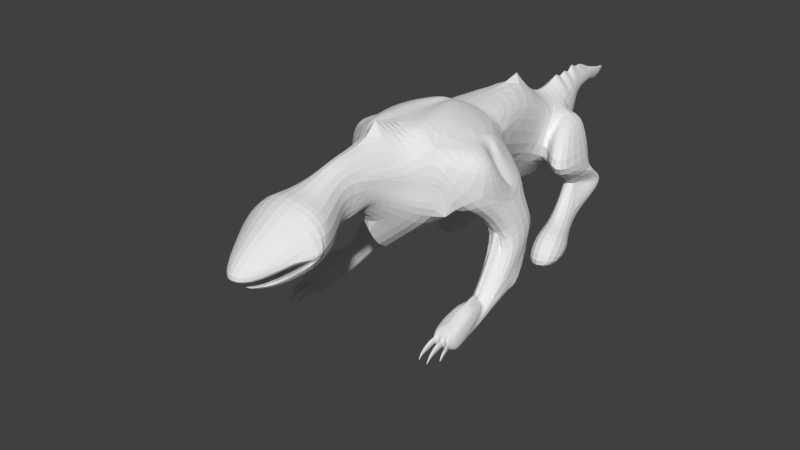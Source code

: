 # Source: Monster_03_01.blend  (saved by Blender 2.78.0; exported with 4.5.12 LTS)
import bpy
from mathutils import Matrix  # noqa: F401  (used for matrix-valued properties, if any)

bpy.ops.wm.read_factory_settings(use_empty=True)
scene = bpy.context.scene
scene.name = 'Scene'

# ---- collections
col_collection_1 = bpy.data.collections.new('Collection 1'); scene.collection.children.link(col_collection_1)

# ---- world
world_world = bpy.data.worlds.new('World'); scene.world = world_world
world_world.color = (0.05088, 0.05088, 0.05088)
world_world.use_sun_shadow = False
world_world.sun_shadow_jitter_overblur = 0.0
world_world.cycles.sampling_method = 'MANUAL'

# ---- meshes
me_plane_001 = bpy.data.meshes.new('Plane.001')
me_plane_001.from_pydata([(1.406, 3.865, 0.9009), (1.347, 0.4161, 1.314), (0.8493, 4.501, 1.363), (2.051, -1.156, 0.2493), (1.639, -1.181, 0.2493), (2.147, 0.4651, 1.314), (0.8901, 3.834, 0.9009), (1.649, 4.55, 1.363), (2.147, 0.4651, 1.668), (1.347, 0.4161, 1.668), (0.92, 3.346, 1.655), (1.181, 3.382, 1.655), (2.055, -1.229, 0.4868), (1.671, 4.197, 1.757), (1.644, -1.254, 0.4868), (0.8709, 4.148, 1.757), (2.141, 0.548, 1.976), (1.342, 0.4991, 1.976), (0.467, 3.261, 2.198), (1.821, 1.747, 2.198), (2.196, -0.3365, 1.682), (1.463, 4.184, 2.198), (1.396, -0.3855, 1.682), (0.5812, 3.624, 2.198), (0.8682, 0.3869, 4.12), (1.067, 0.399, 3.288), (0.6302, 3.328, 3.288), (1.065, 3.355, 3.288), (1.006, -2.081, 4.29), (1.016, 4.157, 3.288), (1.205, -1.858, 3.288), (0.5812, 4.13, 3.288), (1.614, -1.957, 0.0), (2.171, -1.923, 0.2458), (1.667, -2.658, 0.06826), (2.137, -2.401, 0.002507), (0.9508, 2.842, 0.1499), (1.012, 1.836, 0.858), (0.92, 3.346, 1.655), (1.33, 3.875, 1.532), (0.9861, 2.265, 0.0), (1.786, 2.314, 0.0), (1.046, 1.281, -0.05625), (1.846, 1.33, -0.05625), (1.812, 1.885, 0.858), (1.751, 2.891, 0.1499), (0.9655, 2.602, 0.7931), (1.53, 2.637, 0.7931), (0.9351, 3.098, 0.2162), (1.384, 3.125, 0.2162), (1.159, -1.102, 2.562), (1.245, -1.806, 2.658), (1.067, 0.399, 2.925), (1.067, 0.399, 2.562), (2.081, -1.046, 2.562), (1.979, -1.383, 2.925), (1.989, 0.4554, 2.562), (1.867, 0.448, 2.925), (2.078, -1.923, 0.8168), (1.666, -1.948, 0.8168), (1.545, -2.198, 0.552), (2.132, -2.524, 0.552), (0.0, 0.3375, 3.288), (0.0, -1.919, 4.509), (0.0, -1.919, 3.288), (0.0, 1.634, 1.7), (0.0, 4.084, 1.355), (0.0, 3.283, 3.585), (0.0, 4.084, 3.745), (0.7788, 0.9016, 2.851), (0.6779, 2.55, 3.94), (0.0, 0.8558, 2.851), (0.0, 2.504, 4.396), (0.0, -2.246, 1.356), (1.222, 0.08286, 4.077), (0.0, 0.01066, 2.391), (1.004, 0.06717, 2.391), (0.402, 0.5506, 1.953), (0.0, 0.529, 1.953), (1.316, -1.457, 4.077), (1.98, -1.125, 3.895), (1.404, -0.2716, 3.777), (0.1936, 5.05, 3.119), (0.2132, 5.043, 3.552), (0.0, 5.025, 3.161), (0.0, 4.941, 4.016), (0.0, 6.625, 3.532), (0.0, 6.266, 3.555), (0.0, 6.256, 3.29), (0.0, 6.256, 3.555), (0.8476, -2.418, 3.637), (0.6385, -2.405, 3.239), (0.9702, -2.353, 2.938), (0.0, -2.571, 4.744), (0.0, -2.467, 3.239), (0.0, -2.794, 2.315), (0.3948, -3.541, 4.043), (0.4007, -2.927, 3.087), (0.0, -3.368, 2.936), (0.0, -3.794, 4.482), (0.3923, -4.067, 2.915), (0.4221, -3.263, 3.277), (0.0, -3.735, 3.488), (0.0, -5.007, 4.038), (0.4747, -1.757, 4.633), (0.4805, -4.108, 3.816), (0.0, -4.361, 4.255), (0.478, -4.192, 2.751), (0.0, -4.593, 3.261), (0.8871, -4.753, 3.699), (0.8846, -4.732, 2.706), (0.0, -4.884, 2.491), (0.0, -5.34, 4.099), (1.014, -5.087, 3.76), (1.011, -5.399, 2.717), (0.0, -5.218, 2.38), (0.0, -6.956, 2.982), (0.351, -6.702, 2.771), (0.3518, -5.816, 2.44), (0.0, -5.989, 2.195), (0.3516, -6.112, 2.551), (0.0452, -4.976, 2.595), (1.004, -5.287, 3.091), (1.199, -5.261, 3.178), (0.8151, -5.751, 2.85), (0.0, -5.802, 2.517), (0.0, -6.378, 2.511), (0.4209, -6.344, 2.709), (0.0, -6.614, 2.658), (1.103, -5.294, 3.131), (0.767, -5.865, 2.903), (0.3398, -4.948, 2.933), (0.0, -4.977, 2.926), (0.5883, -5.313, 3.227), (0.5276, -5.693, 3.156), (0.473, -5.91, 3.108), (0.4047, -6.127, 3.059), (0.0, -6.348, 3.017), (0.0, -6.083, 3.075), (0.0, -5.817, 3.131), (0.0, -5.389, 3.211), (0.0, -4.99, 3.116), (0.0, -4.956, 3.021), (0.3452, -4.912, 3.031), (0.3506, -4.93, 3.129), (0.0, -6.298, 2.512), (0.7387, -5.185, 2.848), (0.0, -6.348, 2.487), (1.679, -2.657, 0.06826), (1.691, -2.656, 0.06826), (1.778, -2.65, 0.04818), (1.862, -2.643, 0.03719), (1.956, -2.637, 0.03482), (2.094, -2.626, 0.08511), (2.122, -2.404, 0.002507), (1.678, -2.557, 0.552), (1.738, -2.616, 0.552), (1.797, -2.628, 0.552), (1.905, -2.657, 0.552), (1.994, -2.665, 0.552), (2.03, -2.603, 0.552), (2.075, -2.522, 0.552), (1.639, -1.427, 0.6349), (1.643, -1.489, 0.6512), (2.085, -1.462, 0.6512), (2.081, -1.4, 0.6349), (2.186, -2.469, 0.3688), (2.221, -2.45, 0.1857), (1.596, -2.573, 0.3688), (1.593, -2.519, 0.1857), (2.143, -2.627, 0.1857), (2.144, -2.696, 0.3688), (2.109, -2.8, 0.3996), (2.111, -2.681, 0.1857), (1.969, -2.69, 0.1857), (1.981, -2.744, 0.3688), (1.891, -2.751, 0.3688), (1.876, -2.697, 0.1857), (1.784, -2.704, 0.1857), (1.791, -2.758, 0.3688), (1.723, -2.763, 0.3688), (1.707, -2.71, 0.1857), (1.658, -2.653, 0.1857), (1.668, -2.707, 0.3688), (1.79, -2.779, 0.2041), (1.798, -2.809, 0.3928), (1.716, -2.814, 0.3935), (1.697, -2.785, 0.2049), (1.785, -2.977, 0.1415), (1.792, -3.007, 0.3302), (1.71, -3.012, 0.3308), (1.691, -2.982, 0.1422), (1.775, -3.211, 0.1277), (1.779, -3.234, 0.2043), (1.744, -3.236, 0.2043), (1.736, -3.213, 0.1277), (1.772, -3.272, 0.0453), (1.773, -3.296, 0.06806), (1.759, -3.297, 0.06762), (1.756, -3.273, 0.0448), (1.998, -2.802, 0.2008), (2.013, -2.856, 0.3839), (1.903, -2.862, 0.3839), (1.886, -2.809, 0.2008), (1.998, -2.968, 0.1697), (2.011, -3.022, 0.3528), (1.923, -3.029, 0.3528), (1.909, -2.975, 0.1697), (1.994, -3.193, 0.1292), (2.0, -3.217, 0.2084), (1.953, -3.219, 0.2084), (1.945, -3.196, 0.1292), (1.985, -3.298, 0.03604), (1.987, -3.305, 0.05839), (1.973, -3.306, 0.05839), (1.971, -3.299, 0.03604), (2.038, -2.687, 0.1857), (2.045, -2.805, 0.3996), (2.104, -2.727, 0.3148), (2.106, -2.688, 0.1849), (2.054, -2.692, 0.1849), (2.059, -2.73, 0.3148), (2.158, -2.897, 0.2991), (2.16, -2.858, 0.1716), (2.099, -2.862, 0.1716), (2.104, -2.9, 0.2991), (2.16, -2.975, 0.2587), (2.161, -2.941, 0.1474), (2.108, -2.945, 0.1474), (2.113, -2.978, 0.2587), (2.153, -3.081, 0.09928), (2.154, -3.065, 0.04839), (2.13, -3.067, 0.04839), (2.132, -3.082, 0.09928), (1.407, -0.5667, 0.4941), (1.392, -0.3218, 0.6985), (2.198, -0.3671, 0.6198), (2.185, -0.1604, 0.7924), (1.857, -0.453, 0.5657), (1.627, -0.5242, 0.5207), (1.599, -0.2604, 0.7342), (1.924, -0.2134, 0.7615), (1.855, -0.4127, 0.5164), (1.624, -0.4839, 0.4714), (1.597, -0.2202, 0.6849), (1.922, -0.1732, 0.7122), (1.802, -0.2883, 0.4871), (1.678, -0.3263, 0.4631), (1.664, -0.1856, 0.577), (1.837, -0.1605, 0.5916), (1.776, -0.2511, 0.3917), (1.703, -0.2736, 0.3775), (1.694, -0.1903, 0.4449), (1.797, -0.1754, 0.4535), (1.748, -0.2441, 0.2918), (1.731, -0.2503, 0.2917), (1.729, -0.2257, 0.295), (1.753, -0.2217, 0.295), (1.882, -1.933, 0.841), (1.573, -0.6081, 2.414), (1.745, -1.495, 0.6544), (1.875, -1.487, 0.6544), (1.695, -1.412, 0.6317), (1.874, -1.401, 0.6317), (1.623, -1.29, 0.5987), (1.793, -1.28, 0.5987), (1.577, -0.3744, 1.682), (1.807, -0.3603, 1.682), (1.803, -0.4792, 2.261), (1.573, -0.4933, 2.261), (1.744, -1.491, 0.8073), (1.874, -1.484, 0.8073), (1.734, -1.405, 0.7845), (1.834, -1.399, 0.7845), (1.725, -1.284, 0.7515), (1.808, -1.279, 0.7515), (1.652, -0.5434, 1.835), (1.731, -0.5386, 1.835), (1.803, -0.594, 2.414), (1.442, 0.571, 1.979), (1.913, 0.005576, 2.645), (1.189, 0.4065, 2.925), (1.305, 0.4136, 2.925), (1.017, 0.3959, 3.497), (1.244, 0.4099, 2.562), (1.322, 0.4146, 2.562), (1.565, -0.477, 2.42), (1.795, -0.4629, 2.42), (1.791, -0.9312, 3.849), (1.609, -0.339, 3.819), (1.181, 0.5376, 2.931), (1.297, 0.5447, 2.931), (0.9646, 0.3119, 3.362), (1.236, 0.541, 2.568), (1.314, 0.5458, 2.568), (1.773, -0.4189, 2.846), (1.617, -0.771, 3.77), (1.468, -0.5503, 3.74), (0.8681, 0.5984, 3.425), (1.269, -0.6824, 4.077), (1.247, -0.3267, 4.077), (1.241, 1.712, 2.198), (0.7539, 3.336, 3.288), (0.0, 4.272, 1.716), (0.0, 4.46, 2.077), (0.0, 4.648, 2.439), (0.0, 4.836, 2.8), (0.2711, 4.866, 2.935), (0.3486, 4.682, 2.751), (0.4262, 4.498, 2.567), (0.5037, 4.314, 2.383), (0.5076, 4.313, 3.341), (0.434, 4.495, 3.394), (0.3604, 4.678, 3.446), (0.2868, 4.861, 3.499), (0.0, 4.836, 3.725), (0.0, 4.633, 3.932), (0.0, 4.46, 3.719), (0.0, 4.273, 3.931), (0.0, 5.134, 3.812), (0.0, 5.306, 3.915), (0.0, 5.763, 3.684), (0.0, 6.01, 3.619), (0.0, 6.01, 3.287), (0.0, 5.763, 3.33), (0.0, 5.517, 3.317), (0.0, 5.271, 3.23), (0.03873, 6.021, 3.346), (0.07745, 5.779, 3.352), (0.1162, 5.536, 3.305), (0.1549, 5.293, 3.311), (0.04263, 6.021, 3.554), (0.08526, 5.777, 3.554), (0.1279, 5.532, 3.553), (0.1705, 5.288, 3.553), (0.6613, 4.135, 2.198), (0.6821, 4.136, 3.288), (0.8178, 3.759, 1.838), (1.566, 3.897, 1.98), (1.522, 3.653, 1.232), (0.2704, -0.8558, 4.595), (0.9198, -0.5343, 4.381), (0.6019, -0.752, 4.565), (0.8564, 0.4431, 4.115), (0.0, 0.3749, 4.319), (0.8475, 0.6225, 4.1), (0.0, 0.5702, 4.37), (0.08516, -0.1745, 4.561), (0.0, -0.4135, 4.535), (0.1669, 0.1865, 4.463), (0.1231, -0.04335, 4.549)], [(62, 25), (292, 298)], [(2, 7, 0, 6), (1, 5, 237, 241, 240, 235), (12, 8, 16, 20), (14, 264, 266, 22), (48, 49, 45, 36), (1, 235, 234, 4, 14, 9), (164, 261, 258, 58), (3, 236, 237, 5, 8, 12), (5, 1, 9, 8), (2, 6, 10, 15), (7, 2, 15, 13), (0, 7, 39, 339), (51, 55, 28, 30), (52, 51, 30, 25), (8, 9, 17, 279, 16), (15, 10, 18, 23, 337), (13, 15, 337, 338), (11, 13, 338, 21, 19), (10, 11, 19, 301, 18), (9, 14, 22, 17), (31, 26, 302, 27, 29, 336), (64, 62, 75, 73), (28, 55, 80, 79), (57, 282, 283, 24), (18, 26, 70, 69), (21, 335, 336, 29), (19, 21, 29, 27), (18, 301, 302, 26), (32, 33, 35, 154, 153, 152, 151, 150, 149, 148, 34), (4, 3, 33, 32), (3, 12, 35, 33), (14, 4, 32, 34), (37, 36, 40, 42), (10, 6, 38), (11, 10, 38), (40, 41, 43, 42), (44, 37, 42, 43), (45, 44, 43, 41), (36, 45, 41, 40), (49, 47, 44, 45), (47, 46, 37, 44), (46, 48, 36, 37), (38, 6, 48, 46), (11, 38, 46, 47), (0, 339, 11, 47, 49), (6, 0, 49, 48), (16, 279, 285, 56), (56, 285, 282, 57), (20, 16, 56, 54), (54, 56, 57, 280, 55), (17, 22, 50, 53), (53, 50, 51, 52), (22, 266, 267, 20, 54, 50), (50, 54, 55, 51), (58, 258, 59, 60, 155, 156, 157, 158, 159, 160, 161, 61), (166, 164, 58, 61), (168, 183, 155, 60), (163, 168, 60, 59), (51, 30, 91, 92), (66, 65, 67, 68), (23, 18, 65, 66), (307, 306, 84, 82), (26, 31, 68, 67), (69, 70, 345, 343, 24, 283, 25), (26, 67, 72, 70), (67, 65, 71, 72), (65, 18, 69, 71), (76, 51, 73, 75), (62, 71, 78, 75), (70, 72, 346, 345), (78, 77, 76, 75), (69, 25, 76, 77), (71, 69, 77, 78), (25, 30, 51, 76), (73, 51, 92, 95), (80, 288, 299, 79), (24, 341, 28, 79, 299, 300, 74), (57, 24, 74, 81), (55, 280, 288, 80), (323, 322, 89, 88), (315, 314, 83, 85), (314, 307, 82, 83), (306, 315, 85, 84), (87, 86, 88, 89), (327, 323, 88, 86), (331, 327, 86, 87), (322, 331, 87, 89), (92, 91, 96, 97), (28, 63, 93, 90), (64, 73, 95, 94), (30, 28, 90, 91), (63, 64, 94, 93), (95, 92, 97, 98), (97, 96, 100, 101), (90, 96, 91), (99, 96, 90, 93), (96, 99, 106, 105), (100, 96, 105, 107), (97, 101, 98), (28, 342, 340, 104), (28, 341, 342), (63, 28, 104), (102, 100, 107, 108), (101, 100, 98), (102, 98, 100), (108, 107, 110, 111), (111, 110, 114, 115), (105, 106, 103, 109), (107, 105, 109, 110), (114, 122, 124, 120, 118), (110, 109, 113, 123, 122, 114), (109, 103, 112, 113), (118, 120, 147, 119), (115, 114, 118, 119), (113, 112, 116, 117), (141, 144, 133, 140), (120, 124, 122, 123, 129, 146), (121, 146, 129, 130, 127, 136, 135, 134, 133, 144, 143, 131), (126, 120, 145), (125, 121, 131, 132), (128, 127, 117, 116), (127, 130, 129, 123, 113, 117), (137, 136, 127, 128), (140, 133, 134, 139), (139, 134, 135, 138), (138, 135, 136, 137), (132, 131, 143, 142), (142, 143, 144, 141), (161, 171, 166, 61), (145, 120, 121, 125), (147, 120, 126), (146, 121, 120), (182, 148, 149, 181), (181, 149, 150, 178), (178, 150, 151, 177), (177, 151, 152, 174), (174, 152, 153, 173, 216), (173, 153, 154, 170), (170, 154, 35, 167), (171, 170, 167, 166), (160, 172, 171, 161), (172, 173, 170, 171), (159, 175, 217, 172, 160), (175, 174, 216, 217), (158, 176, 175, 159), (175, 176, 202, 201), (157, 179, 176, 158), (179, 178, 177, 176), (156, 180, 179, 157), (179, 180, 186, 185), (155, 183, 180, 156), (183, 182, 181, 180), (14, 34, 169, 162), (162, 169, 168, 163), (34, 148, 182, 169), (169, 182, 183, 168), (35, 12, 165, 167), (167, 165, 164, 166), (12, 265, 263, 165), (165, 263, 261, 164), (187, 184, 188, 191), (180, 181, 187, 186), (178, 179, 185, 184), (181, 178, 184, 187), (189, 190, 194, 193), (186, 187, 191, 190), (185, 186, 190, 189), (184, 185, 189, 188), (195, 192, 196, 199), (188, 189, 193, 192), (191, 188, 192, 195), (190, 191, 195, 194), (198, 199, 196, 197), (194, 195, 199, 198), (193, 194, 198, 197), (192, 193, 197, 196), (201, 202, 206, 205), (176, 177, 203, 202), (174, 175, 201, 200), (177, 174, 200, 203), (207, 204, 208, 211), (200, 201, 205, 204), (203, 200, 204, 207), (202, 203, 207, 206), (209, 210, 214, 213), (206, 207, 211, 210), (205, 206, 210, 209), (204, 205, 209, 208), (214, 215, 212, 213), (208, 209, 213, 212), (211, 208, 212, 215), (210, 211, 215, 214), (220, 219, 223, 224), (172, 217, 221, 218), (173, 172, 218, 219), (217, 216, 220, 221), (216, 173, 219, 220), (225, 224, 228, 229), (219, 218, 222, 223), (221, 220, 224, 225), (218, 221, 225, 222), (228, 227, 231, 232), (222, 225, 229, 226), (224, 223, 227, 228), (223, 222, 226, 227), (233, 232, 231, 230), (227, 226, 230, 231), (229, 228, 232, 233), (226, 229, 233, 230), (245, 242, 246, 249), (235, 240, 239, 234), (234, 239, 238, 236, 3, 4), (241, 238, 242, 245), (238, 241, 237, 236), (239, 240, 244, 243), (240, 241, 245, 244), (238, 239, 243, 242), (247, 248, 252, 251), (242, 243, 247, 246), (243, 244, 248, 247), (244, 245, 249, 248), (253, 250, 254, 257), (248, 249, 253, 252), (249, 246, 250, 253), (246, 247, 251, 250), (255, 256, 257, 254), (250, 251, 255, 254), (251, 252, 256, 255), (252, 253, 257, 256), (276, 277, 278, 259), (267, 265, 12, 20), (266, 264, 274, 276), (262, 264, 14, 162), (261, 263, 273, 271), (260, 262, 162, 163), (260, 258, 270), (258, 260, 163, 59), (276, 274, 275, 277), (273, 275, 274, 272), (271, 273, 272, 270), (258, 271, 270), (262, 260, 270, 272), (263, 265, 275, 273), (277, 267, 268, 278), (258, 261, 271), (264, 262, 272, 274), (265, 267, 277, 275), (268, 269, 259, 278), (266, 276, 259, 269), (267, 266, 269, 268), (291, 294, 293, 290), (285, 279, 294), (281, 284, 53, 52), (283, 281, 52, 25), (284, 281, 290, 293), (281, 283, 292, 290), (284, 279, 17, 53), (290, 292, 291), (294, 279, 293), (283, 282, 291, 292), (282, 285, 294, 291), (259, 278, 287, 286), (279, 284, 293), (296, 297, 300, 299), (296, 295, 297), (289, 280, 57, 81), (288, 280, 295, 296), (280, 289, 297, 295), (299, 288, 296), (300, 289, 81, 74), (300, 297, 289), (66, 68, 318, 303), (302, 301, 19, 27), (303, 318, 317, 304), (304, 317, 316, 305), (305, 316, 315, 306), (31, 23, 310, 311), (311, 310, 309, 312), (312, 309, 308, 313), (313, 308, 307, 314), (68, 31, 311, 318), (318, 311, 312, 317), (317, 312, 313, 316), (316, 313, 314, 315), (23, 66, 303, 310), (310, 303, 304, 309), (309, 304, 305, 308), (308, 305, 306, 307), (85, 83, 334, 319), (319, 334, 333, 320), (320, 333, 332, 321), (321, 332, 331, 322), (83, 82, 330, 334), (334, 330, 329, 333), (333, 329, 328, 332), (332, 328, 327, 331), (82, 84, 326, 330), (330, 326, 325, 329), (329, 325, 324, 328), (328, 324, 323, 327), (84, 85, 319, 326), (326, 319, 320, 325), (325, 320, 321, 324), (324, 321, 322, 323), (11, 39, 7, 13), (336, 335, 23, 31), (338, 337, 23, 335, 21), (339, 39, 11), (340, 342, 350, 347), (342, 341, 24, 349, 350), (24, 343, 344, 349), (345, 346, 344, 343), (348, 347, 350, 349, 344), (347, 348, 63, 104, 340)])
me_plane_001.use_remesh_preserve_volume = False
me_plane_001.use_remesh_preserve_attributes = False
me_plane_001.use_mirror_vertex_groups = False
me_plane_001.update()
arm_armature = bpy.data.armatures.new('Armature')  # bones are not reproduced

# ---- objects
ob_armature = bpy.data.objects.new('Armature', arm_armature)
ob_plane = bpy.data.objects.new('Plane', me_plane_001)

# ---- transforms, parenting, visibility, modifiers, constraints
ob_armature.location = (-0.002689, 3.072, 2.864)
ob_armature.rotation_euler = (1.238, -0.0, 0.0)
ob_armature.show_in_front = True
ob_armature.lineart.crease_threshold = 0.0
ob_plane.parent = ob_armature
ob_plane.matrix_parent_inverse = Matrix(((1.0, 2.91e-11, -5.821e-11, 0.002689), (0.0, 0.3268, 0.9451, -3.711), (0.0, -0.9451, 0.3268, 1.967), (0.0, 0.0, 0.0, 1.0)))
ob_plane.location = (0.0, 0.0, 0.0)
ob_plane.lineart.crease_threshold = 0.0
_vg = ob_plane.vertex_groups.new(name='Hips')
for _i, _w in zip([18, 26, 65, 66, 67, 69, 70, 71, 72, 302, 303], [0.1375, 0.1658, 0.6584, 0.08395, 0.8186, 0.04814, 0.02922, 0.05114, 0.1116, 0.02256, 0.02527]): _vg.add([_i], _w, 'REPLACE')
_vg = ob_plane.vertex_groups.new(name='LowerSpine')
for _i, _w in zip([18, 24, 25, 26, 52, 62, 65, 67, 69, 70, 71, 72, 73, 75, 76, 77, 78, 281, 283, 292, 343, 344, 345, 346, 349], [0.01826, 0.03541, 0.1047, 0.04394, 0.01135, 0.2014, 0.1103, 0.04453, 0.7663, 0.8324, 0.8201, 0.8161, 6.798e-05, 0.1506, 0.0924, 0.3093, 0.299, 0.004484, 0.06275, 0.05553, 0.08898, 0.1031, 0.1774, 0.3817, 0.05129]): _vg.add([_i], _w, 'REPLACE')
_vg = ob_plane.vertex_groups.new(name='UpperSpine')
for _i, _w in zip([24, 25, 30, 50, 51, 52, 53, 57, 62, 64, 69, 70, 71, 72, 73, 74, 75, 76, 77, 78, 81, 92, 94, 95, 104, 281, 282, 283, 284, 285, 289, 290, 291, 292, 293, 294, 300, 340, 341, 342, 343, 344, 345, 346, 347, 348, 349, 350], [0.6133, 0.5348, 0.04583, 0.01218, 0.1235, 0.1577, 0.04912, 0.03562, 0.5615, 0.06215, 0.1129, 0.0558, 0.08348, 0.0615, 0.08952, 0.2052, 0.4875, 0.5882, 0.5023, 0.5159, 0.09898, 0.01325, 0.01102, 0.01478, 0.08452, 0.1564, 0.1093, 0.3893, 0.04852, 0.02017, 0.02448, 0.1366, 0.1218, 0.3422, 0.04603, 0.04061, 0.04807, 0.4817, 0.1413, 0.2787, 0.7369, 0.8385, 0.7277, 0.577, 0.7665, 0.7741, 0.8265, 0.779]): _vg.add([_i], _w, 'REPLACE')
_vg = ob_plane.vertex_groups.new(name='ShoulderCenter')
for _i, _w in zip([28, 30, 50, 51, 55, 62, 63, 64, 73, 75, 76, 77, 78, 90, 91, 92, 93, 94, 95, 97, 98, 100, 101, 102, 104, 340, 342], [0.068, 0.111, 0.00808, 0.1565, 0.0002938, 0.05992, 0.7905, 0.2107, 0.4688, 0.1031, 0.0523, 0.01469, 0.02932, 0.09833, 0.3838, 0.4648, 0.03255, 0.2402, 0.4444, 0.1807, 0.1457, 0.005757, 0.1169, 0.005789, 0.2191, 0.05866, 0.005069]): _vg.add([_i], _w, 'REPLACE')
_vg = ob_plane.vertex_groups.new(name='UpperNeck')
for _i, _w in zip([28, 30, 51, 63, 64, 73, 75, 90, 91, 92, 93, 94, 95, 96, 97, 98, 99, 100, 101, 102, 104], [0.08102, 0.05863, 0.02586, 0.06728, 0.1187, 0.08928, 0.007769, 0.6668, 0.2949, 0.2287, 0.9009, 0.4259, 0.2227, 0.08992, 0.3211, 0.1839, 0.0975, 0.03881, 0.1964, 0.03124, 0.008612]): _vg.add([_i], _w, 'REPLACE')
_vg = ob_plane.vertex_groups.new(name='LowerNeck')
for _i, _w in zip([73, 90, 91, 92, 93, 94, 95, 96, 97, 98, 99, 100, 101, 102, 103, 105, 106, 107, 109, 110, 113], [0.003522, 0.09103, 0.09543, 0.04369, 0.02775, 0.03199, 0.1006, 0.861, 0.3669, 0.4945, 0.88, 0.6381, 0.4973, 0.631, 0.1252, 0.8467, 0.8602, 0.1075, 0.1218, 0.0223, 0.005366]): _vg.add([_i], _w, 'REPLACE')
_vg = ob_plane.vertex_groups.new(name='UpperJaw')
for _i, _w in zip([103, 105, 106, 107, 109, 110, 112, 113, 114, 115, 116, 117, 118, 121, 122, 123, 124, 127, 128, 129, 130, 131, 133, 134, 135, 136, 137, 138, 139, 140, 141, 142, 143, 144, 146], [0.8583, 0.08176, 0.1165, 0.02654, 0.7541, 0.1835, 0.9685, 0.878, 0.3374, 0.005512, 0.9992, 0.9761, 0.03571, 0.1296, 0.6042, 0.7191, 0.3984, 0.9776, 0.9987, 0.6891, 0.7995, 0.1938, 0.6565, 0.8377, 0.9251, 0.9662, 0.9994, 0.9982, 0.9839, 0.8591, 0.4403, 0.1861, 0.296, 0.4072, 0.4315]): _vg.add([_i], _w, 'REPLACE')
_vg = ob_plane.vertex_groups.new(name='LowerJawBack')
for _i, _w in zip([98, 100, 101, 102, 107, 110, 143, 144], [0.006111, 0.0857, 0.02759, 0.05278, 0.3375, 0.06105, 8.324e-05, 0.03085]): _vg.add([_i], _w, 'REPLACE')
_vg = ob_plane.vertex_groups.new(name='LowerJawFront')
for _i, _w in zip([98, 100, 101, 102, 105, 107, 108, 109, 110, 111, 113, 114, 115, 118, 119, 120, 121, 122, 123, 124, 125, 126, 129, 130, 131, 132, 133, 134, 135, 136, 140, 141, 142, 143, 144, 145, 146, 147], [0.06613, 0.17, 0.07947, 0.2211, 0.02518, 0.5066, 0.9579, 0.09955, 0.7172, 0.964, 0.08755, 0.6328, 0.9682, 0.9537, 0.9936, 0.9749, 0.8638, 0.3698, 0.2495, 0.585, 0.9778, 1.003, 0.288, 0.1864, 0.7926, 0.9954, 0.3262, 0.1529, 0.07019, 0.01295, 0.1358, 0.5459, 0.8071, 0.6782, 0.5515, 1.003, 0.5548, 1.001]): _vg.add([_i], _w, 'REPLACE')
_vg = ob_plane.vertex_groups.new(name='Collarbone.L')
for _i, _w in zip([24, 28, 30, 51, 55, 62, 63, 64, 73, 74, 75, 76, 77, 78, 79, 80, 81, 90, 91, 92, 94, 95, 97, 98, 101, 104, 283, 288, 289, 296, 297, 299, 300, 340, 341, 342, 343, 347, 348, 349, 350], [0.09625, 0.8757, 0.5265, 0.09284, 0.06134, 0.07503, 0.13, 0.5371, 0.1536, 0.2314, 0.08956, 0.0366, 0.008311, 0.02454, 0.8759, 0.2616, 0.1149, 0.1319, 0.1457, 0.1025, 0.2179, 0.1162, 0.03884, 0.02401, 0.008491, 0.6642, 0.004607, 0.08591, 0.07925, 0.06087, 0.06258, 0.8277, 0.558, 0.4376, 0.7639, 0.6524, 0.04067, 0.215, 0.2416, 0.07214, 0.1715]): _vg.add([_i], _w, 'REPLACE')
_vg = ob_plane.vertex_groups.new(name='UpperArm.L')
for _i, _w in zip([1, 5, 8, 9, 16, 17, 20, 22, 24, 25, 30, 50, 51, 52, 53, 54, 55, 56, 57, 62, 64, 69, 73, 74, 75, 76, 77, 78, 79, 80, 81, 91, 92, 94, 95, 97, 234, 235, 236, 237, 238, 239, 240, 241, 242, 243, 244, 245, 246, 247, 248, 249, 250, 251, 252, 253, 254, 255, 256, 257, 259, 266, 267, 268, 269, 276, 277, 278, 279, 280, 281, 282, 283, 284, 285, 286, 287, 288, 289, 290, 291, 292, 293, 294, 295, 296, 297, 298, 299, 300, 341, 342, 343, 344, 345, 349, 350], [0.2216, 0.191, 0.4893, 0.4983, 0.8109, 0.8681, 0.2294, 0.6555, 0.2425, 0.3239, 0.2243, 0.8647, 0.5341, 0.7633, 0.9189, 0.9044, 0.8691, 0.9607, 0.9299, 0.05946, 0.01585, 0.0404, 0.1358, 0.5477, 0.1182, 0.1943, 0.08768, 0.06764, 0.09643, 0.7155, 0.7746, 0.0533, 0.1028, 0.00574, 0.05591, 0.01992, 0.05487, 0.1147, 0.01927, 0.09642, 0.02689, 0.03449, 0.07825, 0.06939, 0.03621, 0.04139, 0.06675, 0.06152, 0.04672, 0.04799, 0.05671, 0.05487, 0.04888, 0.04955, 0.0507, 0.05078, 0.04908, 0.04923, 0.04942, 0.04948, 0.7516, 0.3407, 0.2081, 0.6224, 0.6333, 0.2675, 0.2383, 0.778, 0.9228, 0.9804, 0.7855, 0.8488, 0.5073, 0.9171, 0.9343, 0.7783, 0.7893, 0.9059, 0.8789, 0.8119, 0.8315, 0.5637, 0.9191, 0.922, 0.9711, 0.9349, 0.9247, 1.0, 0.1536, 0.392, 0.08047, 0.01789, 0.1203, 0.005919, 0.06642, 0.04633, 0.01415]): _vg.add([_i], _w, 'REPLACE')
_vg = ob_plane.vertex_groups.new(name='Forearm.L')
for _i, _w in zip([1, 3, 4, 5, 8, 9, 12, 14, 16, 17, 20, 22, 32, 33, 35, 50, 53, 54, 56, 58, 59, 60, 61, 162, 163, 164, 165, 166, 167, 169, 234, 235, 236, 237, 238, 239, 240, 241, 242, 243, 244, 245, 246, 247, 248, 249, 250, 251, 252, 253, 254, 255, 256, 257, 258, 259, 260, 261, 262, 263, 264, 265, 266, 267, 268, 269, 270, 271, 272, 273, 274, 275, 276, 277, 278, 279, 286, 287], [0.7774, 0.9523, 0.9905, 0.8086, 0.5107, 0.5019, 1.041, 1.022, 0.1867, 0.1216, 0.7705, 0.3384, 0.08961, 0.1657, 0.04636, 0.02894, 0.003759, 0.07051, 0.0262, 0.4045, 0.4325, 0.05742, 0.04822, 0.8458, 0.8253, 0.7841, 0.8065, 0.03524, 0.02626, 0.005184, 0.9325, 0.8801, 0.9662, 0.9035, 0.9592, 0.9503, 0.9179, 0.9291, 0.9539, 0.9487, 0.9296, 0.9363, 0.9484, 0.947, 0.9399, 0.9423, 0.9471, 0.9467, 0.9459, 0.9459, 0.947, 0.9469, 0.9468, 0.9468, 0.7163, 0.2476, 0.9449, 0.9346, 0.988, 0.9842, 0.9976, 1.001, 0.6543, 0.79, 0.376, 0.3648, 0.95, 0.9462, 0.991, 0.9886, 0.9919, 0.9928, 0.7294, 0.7592, 0.2211, 0.05902, 0.2209, 0.2099]): _vg.add([_i], _w, 'REPLACE')
_vg = ob_plane.vertex_groups.new(name='Hand.L')
for _i, _w in zip([3, 4, 32, 33, 34, 35, 58, 59, 60, 61, 148, 149, 150, 151, 152, 153, 154, 155, 156, 157, 158, 159, 160, 161, 162, 163, 164, 165, 166, 167, 168, 169, 170, 171, 172, 173, 174, 175, 176, 177, 178, 179, 180, 181, 182, 183, 184, 185, 186, 200, 201, 202, 203, 204, 205, 206, 207, 208, 209, 210, 211, 212, 213, 214, 215, 216, 217, 218, 219, 220, 221, 222, 223, 224, 225, 226, 227, 228, 229, 230, 231, 232, 233, 258, 260, 261, 270, 271], [0.0582, 0.01293, 0.9098, 0.8356, 0.9925, 0.9415, 0.5897, 0.5666, 0.9406, 0.9315, 0.9335, 0.9215, 0.9226, 0.9263, 0.939, 0.9415, 0.9563, 0.9484, 0.8731, 0.8675, 0.8784, 0.8951, 0.9108, 0.9254, 0.1528, 0.1739, 0.2168, 0.1982, 0.9406, 0.9474, 0.98, 0.9669, 0.9402, 0.9227, 0.8793, 0.9081, 0.856, 0.7975, 0.6351, 0.7904, 0.6529, 0.2277, 0.2086, 0.3851, 0.8418, 0.8965, 0.06007, 0.02768, 0.02074, 0.7575, 0.7313, 0.7105, 0.7381, 0.6722, 0.6721, 0.6709, 0.6706, 0.5541, 0.5725, 0.5741, 0.5641, 0.5453, 0.5478, 0.5483, 0.5462, 0.8785, 0.8426, 0.8739, 0.8861, 0.8801, 0.8636, 0.8546, 0.8557, 0.8558, 0.8551, 0.8371, 0.8321, 0.8326, 0.8372, 0.8042, 0.8031, 0.8046, 0.8068, 0.2832, 0.05476, 0.06618, 0.04973, 0.05392]): _vg.add([_i], _w, 'REPLACE')
_vg = ob_plane.vertex_groups.new(name='Claws.L')
for _i, _w in zip([148, 149, 150, 151, 152, 153, 154, 155, 156, 157, 158, 159, 160, 161, 170, 171, 172, 173, 174, 175, 176, 177, 178, 179, 180, 181, 182, 183, 184, 185, 186, 187, 188, 189, 190, 191, 192, 193, 194, 195, 196, 197, 198, 199, 200, 201, 202, 203, 204, 205, 206, 207, 208, 209, 210, 211, 212, 213, 214, 215, 216, 217, 218, 219, 220, 221, 222, 223, 224, 225, 226, 227, 228, 229, 230, 231, 232, 233], [0.07703, 0.08716, 0.08408, 0.07821, 0.06331, 0.05574, 0.0244, 0.02426, 0.1201, 0.1254, 0.1136, 0.09564, 0.07591, 0.05381, 0.05248, 0.06687, 0.1143, 0.08722, 0.1427, 0.1989, 0.3628, 0.2096, 0.3478, 0.7716, 0.7913, 0.6155, 0.1587, 0.1022, 0.94, 0.961, 0.9646, 0.9871, 0.9973, 0.9953, 0.9957, 0.9979, 0.9957, 0.9966, 0.996, 0.9934, 0.9968, 0.997, 0.9969, 0.9967, 0.2407, 0.2664, 0.2874, 0.2604, 0.3261, 0.326, 0.3273, 0.3277, 0.4445, 0.426, 0.4244, 0.4344, 0.4533, 0.4508, 0.4502, 0.4524, 0.1184, 0.1526, 0.121, 0.1093, 0.1159, 0.1317, 0.1407, 0.1397, 0.1397, 0.1403, 0.1584, 0.1634, 0.163, 0.1583, 0.1915, 0.1926, 0.1911, 0.1888]): _vg.add([_i], _w, 'REPLACE')
_vg = ob_plane.vertex_groups.new(name='Collarbone.R')
_vg = ob_plane.vertex_groups.new(name='UpperArm.R')
_vg = ob_plane.vertex_groups.new(name='Forearm.R')
_vg = ob_plane.vertex_groups.new(name='Hand.R')
_vg = ob_plane.vertex_groups.new(name='Claws.R')
_vg = ob_plane.vertex_groups.new(name='UpperLeg.L')
for _i, _w in zip([10, 11, 18, 19, 21, 23, 26, 27, 29, 31, 65, 66, 67, 70, 301, 302, 303, 304, 305, 306, 307, 308, 309, 310, 311, 312, 335, 336, 337, 338], [0.07023, 0.03449, 0.6622, 0.4946, 0.2243, 0.7082, 0.2034, 0.8937, 0.9192, 0.2985, 0.1649, 0.6228, 0.01725, 0.005957, 0.5175, 0.8149, 0.3416, 0.2056, 0.1114, 0.04258, 0.01251, 0.08105, 0.1454, 0.2451, 0.09368, 0.02579, 0.7104, 0.8513, 0.1145, 0.02861]): _vg.add([_i], _w, 'REPLACE')
_vg = ob_plane.vertex_groups.new(name='LowerLeg.L')
for _i, _w in zip([2, 6, 7, 10, 11, 13, 15, 18, 19, 21, 23, 27, 29, 38, 39, 66, 301, 302, 303, 310, 335, 337, 338, 339], [0.1, 0.0183, 0.06415, 0.7847, 0.7306, 0.9253, 0.8126, 0.1079, 0.5011, 0.7618, 0.1583, 0.05136, 0.05008, 0.3016, 0.1585, 0.05342, 0.4681, 0.03434, 0.02269, 0.0302, 0.2214, 0.8277, 0.9401, 0.02788]): _vg.add([_i], _w, 'REPLACE')
_vg = ob_plane.vertex_groups.new(name='Foot_01.L')
for _i, _w in zip([0, 2, 6, 7, 10, 11, 13, 15, 36, 37, 38, 39, 44, 45, 46, 47, 48, 49, 337, 339], [0.9884, 0.8984, 0.9609, 0.9421, 0.1268, 0.2217, 0.07999, 0.1608, 0.07461, 0.06832, 0.662, 0.8342, 0.02369, 0.1079, 0.8892, 0.8987, 0.9486, 0.958, 0.03281, 0.958]): _vg.add([_i], _w, 'REPLACE')
_vg = ob_plane.vertex_groups.new(name='Foot_02.L')
for _i, _w in zip([36, 37, 40, 41, 42, 43, 44, 45, 46, 47, 48, 49], [0.9184, 0.8565, 0.872, 0.5232, 0.1833, 0.09987, 0.8736, 0.8663, 0.09298, 0.07628, 0.04695, 0.03059]): _vg.add([_i], _w, 'REPLACE')
_vg = ob_plane.vertex_groups.new(name='Foot_03.L')
for _i, _w in zip([37, 40, 41, 42, 43, 44, 45], [0.07402, 0.1155, 0.4633, 0.8097, 0.9011, 0.08823, 0.0009901]): _vg.add([_i], _w, 'REPLACE')
_vg = ob_plane.vertex_groups.new(name='Tail_01')
for _i, _w in zip([18, 23, 26, 27, 31, 66, 67, 68, 70, 302, 303, 304, 305, 306, 307, 308, 309, 310, 311, 312, 313, 317, 318, 335, 336], [0.02646, 0.07156, 0.5573, 0.02408, 0.5129, 0.1872, 0.09069, 0.9313, 0.02992, 0.093, 0.2685, 0.2801, 0.1683, 0.07366, 0.05937, 0.1669, 0.3374, 0.341, 0.2058, 0.089, 0.01474, 0.05932, 0.1138, 0.03152, 0.09987]): _vg.add([_i], _w, 'REPLACE')
_vg = ob_plane.vertex_groups.new(name='Tail_02')
for _i, _w in zip([23, 31, 68, 82, 83, 84, 303, 304, 305, 306, 307, 308, 309, 310, 311, 312, 313, 314, 315, 316, 317, 318, 336], [0.02502, 0.1565, 0.03232, 0.06309, 0.005123, 0.06403, 0.2303, 0.3464, 0.4823, 0.2489, 0.2349, 0.4599, 0.3539, 0.3043, 0.6429, 0.7457, 0.6546, 0.1679, 0.1025, 0.877, 0.8758, 0.8725, 0.008668]): _vg.add([_i], _w, 'REPLACE')
_vg = ob_plane.vertex_groups.new(name='Tail_03')
for _i, _w in zip([82, 83, 84, 85, 306, 307, 312, 313, 314, 315, 316, 317, 319, 320, 325, 326, 329, 330, 333, 334], [0.1835, 0.8479, 0.2647, 0.9553, 0.1465, 0.07654, 0.003485, 0.07435, 0.2163, 0.8493, 0.09712, 0.01116, 0.9315, 0.08047, 0.1205, 0.6475, 0.09676, 0.6805, 0.04326, 0.8698]): _vg.add([_i], _w, 'REPLACE')
_vg = ob_plane.vertex_groups.new(name='Tail_04')
for _i, _w in zip([84, 86, 87, 88, 89, 319, 320, 321, 322, 323, 324, 325, 326, 327, 328, 329, 330, 331, 332, 333, 334], [0.009325, 1.0, 1.0, 0.9999, 1.0, 0.05761, 0.9166, 0.997, 0.9999, 0.9986, 0.9847, 0.8512, 0.1765, 0.9994, 0.9874, 0.8821, 0.1752, 1.0, 0.9987, 0.9504, 0.1059]): _vg.add([_i], _w, 'REPLACE')
_vg = ob_plane.vertex_groups.new(name='UpperLeg.R')
_vg = ob_plane.vertex_groups.new(name='LowerLeg.R')
_vg = ob_plane.vertex_groups.new(name='Foot_01.R')
_vg = ob_plane.vertex_groups.new(name='Foot_02.R')
_vg = ob_plane.vertex_groups.new(name='Foot_03.R')
_vg = ob_plane.vertex_groups.new(name='HandIK.L')
_vg = ob_plane.vertex_groups.new(name='FootIK.L')
_vg = ob_plane.vertex_groups.new(name='TailIK')
for _i, _w in zip([66, 82, 83, 84, 85, 303, 304, 305, 306, 307, 308, 309, 310, 311, 312, 313, 314, 315, 317, 326, 330], [0.007361, 0.707, 0.1042, 0.6115, 0.01718, 0.09636, 0.1429, 0.235, 0.4643, 0.5841, 0.2525, 0.1304, 0.05891, 0.03119, 0.09579, 0.2224, 0.599, 0.04243, 0.006526, 0.1532, 0.1268]): _vg.add([_i], _w, 'REPLACE')
_vg = ob_plane.vertex_groups.new(name='EllbowControl.L')
_vg = ob_plane.vertex_groups.new(name='KneeControl.L')
_vg = ob_plane.vertex_groups.new(name='TailControl')
_vg = ob_plane.vertex_groups.new(name='HandIK.R')
_vg = ob_plane.vertex_groups.new(name='FootIK.R')
_vg = ob_plane.vertex_groups.new(name='EllbowControl.R')
_vg = ob_plane.vertex_groups.new(name='KneeControl.R')
_m = ob_plane.modifiers.new('Multires', 'MULTIRES')
_m.uv_smooth = 'PRESERVE_CORNERS'
_m.quality = 3
_m.show_only_control_edges = False
_m = ob_plane.modifiers.new('Mirror', 'MIRROR')
_m.use_clip = True
_m = ob_plane.modifiers.new('Subsurf', 'SUBSURF')
_m.uv_smooth = 'PRESERVE_CORNERS'
_m.quality = 2
_m.show_only_control_edges = False
_m.use_creases = False
_m = ob_plane.modifiers.new('Armature', 'ARMATURE')
_m.object = ob_armature

# ---- collection membership
col_collection_1.objects.link(ob_armature)
col_collection_1.objects.link(ob_plane)

# ---- scene / render settings (as saved in the file)
scene.frame_start = 1; scene.frame_end = 102; scene.frame_set(32)
scene.render.engine = 'BLENDER_EEVEE_NEXT'
scene.render.resolution_percentage = 50
scene.render.dither_intensity = 0.0
scene.cycles.use_denoising = False
scene.cycles.samples = 128
scene.cycles.sampling_pattern = 'TABULATED_SOBOL'
scene.cycles.light_sampling_threshold = 0.0
scene.cycles.use_adaptive_sampling = False
scene.cycles.use_light_tree = False
scene.cycles.blur_glossy = 0.0
scene.cycles.sample_clamp_indirect = 0.0
scene.view_settings.view_transform = 'Standard'
bpy.context.view_layer.update()

# ---- added for rendering (the .blend has no active camera and no usable light): camera, sun
cam_auto = bpy.data.cameras.new('AutoCamera')
cam_auto.lens = 50.0
cam_auto.sensor_width = 36.0
cam_auto.clip_end = 1000.0
ob_auto_camera = bpy.data.objects.new('AutoCamera', cam_auto)
scene.collection.objects.link(ob_auto_camera)
ob_auto_camera.location = (13.8127, -18.3562, 13.1066)
ob_auto_camera.rotation_euler = (1.09748, -7.21219e-08, 0.694738)
scene.camera = ob_auto_camera
light_auto_sun = bpy.data.lights.new('AutoSun', 'SUN')
light_auto_sun.energy = 3.0
light_auto_sun.angle = 0.0523599
ob_auto_sun = bpy.data.objects.new('AutoSun', light_auto_sun)
scene.collection.objects.link(ob_auto_sun)
ob_auto_sun.rotation_euler = (0.872665, 0.174533, 0.523599)
bpy.context.view_layer.update()
